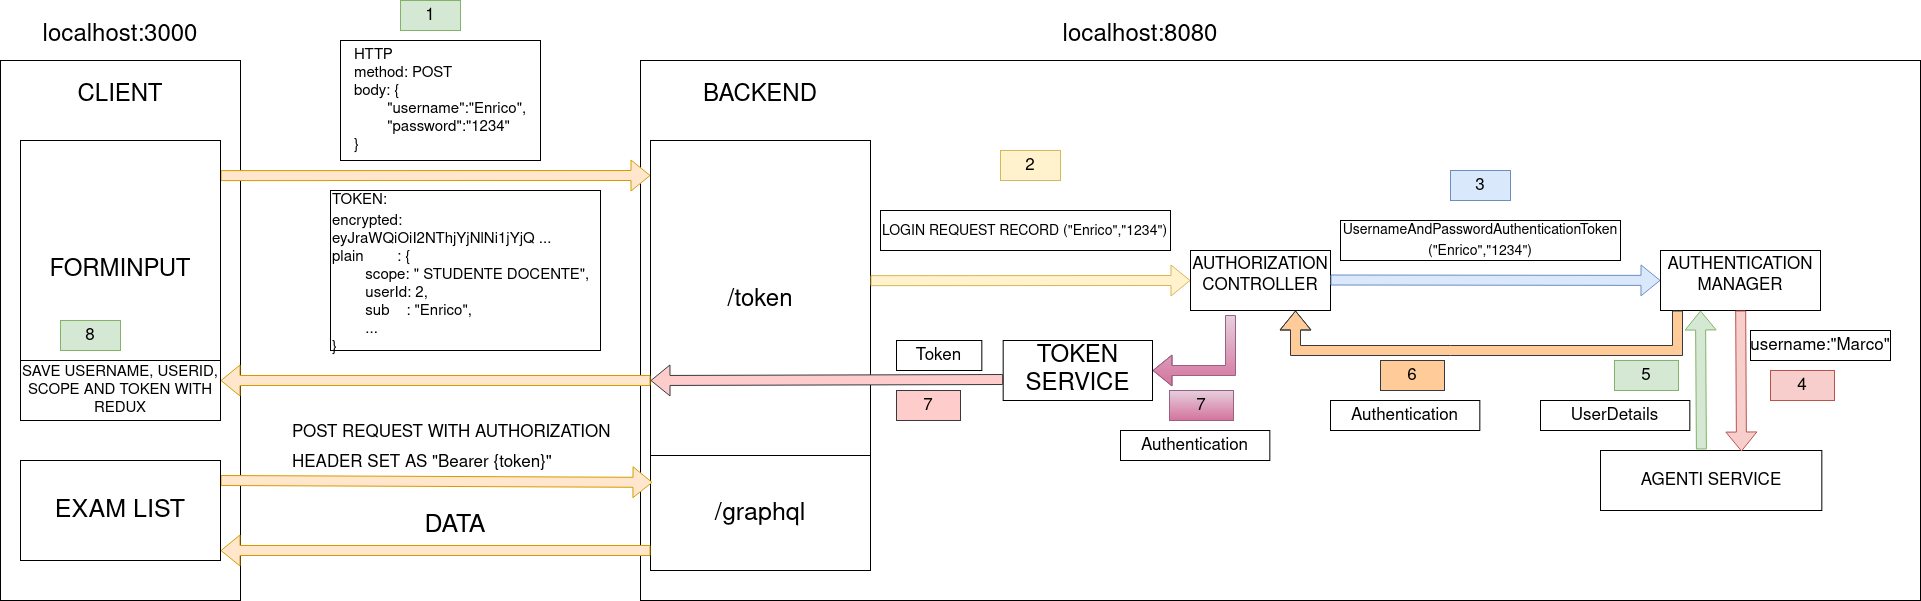

The diagram above was exported from draw.io. Its source (the exported page's mxGraphModel, read from the mxfile embedded in the PNG):
<mxGraphModel dx="1362" dy="795" grid="1" gridSize="10" guides="1" tooltips="1" connect="1" arrows="1" fold="1" page="1" pageScale="1" pageWidth="827" pageHeight="1169" math="0" shadow="0">
  <root>
    <mxCell id="0" />
    <mxCell id="1" parent="0" />
    <mxCell id="vvygB69cENzLo1Y4EzDj-15" value="" style="rounded=0;whiteSpace=wrap;html=1;" parent="1" vertex="1">
      <mxGeometry x="40" y="160" width="240" height="540" as="geometry" />
    </mxCell>
    <mxCell id="vvygB69cENzLo1Y4EzDj-16" value="CLIENT" style="text;html=1;strokeColor=none;fillColor=none;align=center;verticalAlign=middle;whiteSpace=wrap;rounded=0;fontSize=24;" parent="1" vertex="1">
      <mxGeometry x="130" y="180" width="60" height="30" as="geometry" />
    </mxCell>
    <mxCell id="vvygB69cENzLo1Y4EzDj-17" value="" style="rounded=0;whiteSpace=wrap;html=1;" parent="1" vertex="1">
      <mxGeometry x="680" y="160" width="1280" height="540" as="geometry" />
    </mxCell>
    <mxCell id="vvygB69cENzLo1Y4EzDj-56" value="TOKEN SERVICE" style="rounded=0;whiteSpace=wrap;html=1;fontSize=24;" parent="vvygB69cENzLo1Y4EzDj-17" vertex="1">
      <mxGeometry x="362.6666666666667" y="280" width="149.33333333333334" height="60" as="geometry" />
    </mxCell>
    <mxCell id="vvygB69cENzLo1Y4EzDj-57" value="UserDetails" style="text;html=1;strokeColor=default;fillColor=none;align=center;verticalAlign=middle;whiteSpace=wrap;rounded=0;fontSize=17;" parent="vvygB69cENzLo1Y4EzDj-17" vertex="1">
      <mxGeometry x="900.0033333333333" y="340" width="149.33333333333334" height="30" as="geometry" />
    </mxCell>
    <mxCell id="vvygB69cENzLo1Y4EzDj-61" value="Authentication" style="text;html=1;strokeColor=default;fillColor=none;align=center;verticalAlign=middle;whiteSpace=wrap;rounded=0;fontSize=17;" parent="vvygB69cENzLo1Y4EzDj-17" vertex="1">
      <mxGeometry x="690.0033333333333" y="340" width="149.33333333333334" height="30" as="geometry" />
    </mxCell>
    <mxCell id="vvygB69cENzLo1Y4EzDj-62" value="6" style="text;html=1;strokeColor=#36393d;fillColor=#ffcc99;align=center;verticalAlign=middle;whiteSpace=wrap;rounded=0;fontSize=17;" parent="vvygB69cENzLo1Y4EzDj-17" vertex="1">
      <mxGeometry x="740" y="300" width="64.00000000000001" height="30" as="geometry" />
    </mxCell>
    <mxCell id="vvygB69cENzLo1Y4EzDj-64" value="Token" style="text;html=1;strokeColor=default;fillColor=none;align=center;verticalAlign=middle;whiteSpace=wrap;rounded=0;fontSize=17;" parent="vvygB69cENzLo1Y4EzDj-17" vertex="1">
      <mxGeometry x="256.00000000000006" y="280" width="85.33333333333334" height="30" as="geometry" />
    </mxCell>
    <mxCell id="vvygB69cENzLo1Y4EzDj-65" value="7" style="text;html=1;strokeColor=#996185;fillColor=#e6d0de;align=center;verticalAlign=middle;whiteSpace=wrap;rounded=0;fontSize=17;gradientColor=#d5739d;" parent="vvygB69cENzLo1Y4EzDj-17" vertex="1">
      <mxGeometry x="528.9966666666667" y="330" width="64.00000000000001" height="30" as="geometry" />
    </mxCell>
    <mxCell id="vvygB69cENzLo1Y4EzDj-48" value="" style="rounded=0;whiteSpace=wrap;html=1;fontSize=24;" parent="vvygB69cENzLo1Y4EzDj-17" vertex="1">
      <mxGeometry x="960" y="390" width="221.33" height="60" as="geometry" />
    </mxCell>
    <mxCell id="vvygB69cENzLo1Y4EzDj-49" value="AGENTI SERVICE" style="text;html=1;strokeColor=none;fillColor=none;align=center;verticalAlign=middle;whiteSpace=wrap;rounded=0;fontSize=17;" parent="vvygB69cENzLo1Y4EzDj-17" vertex="1">
      <mxGeometry x="974.6633333333334" y="405" width="192" height="30" as="geometry" />
    </mxCell>
    <mxCell id="vvygB69cENzLo1Y4EzDj-53" value="4" style="text;html=1;strokeColor=#b85450;fillColor=#f8cecc;align=center;verticalAlign=middle;whiteSpace=wrap;rounded=0;fontSize=17;" parent="vvygB69cENzLo1Y4EzDj-17" vertex="1">
      <mxGeometry x="1129.9966666666667" y="310" width="64.00000000000001" height="30" as="geometry" />
    </mxCell>
    <mxCell id="vvygB69cENzLo1Y4EzDj-54" value="5" style="text;html=1;strokeColor=#82b366;fillColor=#d5e8d4;align=center;verticalAlign=middle;whiteSpace=wrap;rounded=0;fontSize=17;" parent="vvygB69cENzLo1Y4EzDj-17" vertex="1">
      <mxGeometry x="974.0000000000002" y="300" width="64.00000000000001" height="30" as="geometry" />
    </mxCell>
    <mxCell id="VPzJj3sB5D-ahV_7xsxk-1" value="" style="shape=flexArrow;endArrow=classic;html=1;rounded=0;fontSize=14;fillColor=#e6d0de;strokeColor=#996185;entryX=1;entryY=0.5;entryDx=0;entryDy=0;gradientColor=#d5739d;" edge="1" parent="vvygB69cENzLo1Y4EzDj-17" target="vvygB69cENzLo1Y4EzDj-56">
      <mxGeometry width="50" height="50" relative="1" as="geometry">
        <mxPoint x="590.0031744825164" y="254.49" as="sourcePoint" />
        <mxPoint x="590.8172100000002" y="395.51" as="targetPoint" />
        <Array as="points">
          <mxPoint x="590" y="310" />
        </Array>
      </mxGeometry>
    </mxCell>
    <mxCell id="VPzJj3sB5D-ahV_7xsxk-2" value="Authentication" style="text;html=1;strokeColor=default;fillColor=none;align=center;verticalAlign=middle;whiteSpace=wrap;rounded=0;fontSize=17;" vertex="1" parent="vvygB69cENzLo1Y4EzDj-17">
      <mxGeometry x="480.00333333333333" y="370" width="149.33333333333334" height="30" as="geometry" />
    </mxCell>
    <mxCell id="VPzJj3sB5D-ahV_7xsxk-3" value="7" style="text;html=1;strokeColor=#36393d;fillColor=#ffcccc;align=center;verticalAlign=middle;whiteSpace=wrap;rounded=0;fontSize=17;" vertex="1" parent="vvygB69cENzLo1Y4EzDj-17">
      <mxGeometry x="255.99666666666667" y="330" width="64.00000000000001" height="30" as="geometry" />
    </mxCell>
    <mxCell id="vvygB69cENzLo1Y4EzDj-18" value="BACKEND" style="text;html=1;strokeColor=none;fillColor=none;align=center;verticalAlign=middle;whiteSpace=wrap;rounded=0;fontSize=24;" parent="1" vertex="1">
      <mxGeometry x="770" y="180" width="60" height="30" as="geometry" />
    </mxCell>
    <mxCell id="vvygB69cENzLo1Y4EzDj-19" value="/token" style="rounded=0;whiteSpace=wrap;html=1;fontSize=24;" parent="1" vertex="1">
      <mxGeometry x="690" y="240" width="220" height="320" as="geometry" />
    </mxCell>
    <mxCell id="vvygB69cENzLo1Y4EzDj-20" value="" style="shape=flexArrow;endArrow=classic;html=1;rounded=0;fontSize=24;fillColor=#ffe6cc;strokeColor=#d79b00;exitX=1;exitY=0.135;exitDx=0;exitDy=0;exitPerimeter=0;" parent="1" source="vvygB69cENzLo1Y4EzDj-24" edge="1">
      <mxGeometry width="50" height="50" relative="1" as="geometry">
        <mxPoint x="260" y="274" as="sourcePoint" />
        <mxPoint x="690" y="275" as="targetPoint" />
      </mxGeometry>
    </mxCell>
    <mxCell id="vvygB69cENzLo1Y4EzDj-21" value="&lt;div style=&quot;font-size: 15px;&quot; align=&quot;left&quot;&gt;&lt;font style=&quot;font-size: 15px;&quot;&gt;HTTP&lt;br&gt;&lt;/font&gt;&lt;/div&gt;&lt;div style=&quot;font-size: 15px;&quot; align=&quot;left&quot;&gt;&lt;font style=&quot;font-size: 15px;&quot;&gt;method: POST&lt;/font&gt;&lt;/div&gt;&lt;div style=&quot;font-size: 15px;&quot; align=&quot;left&quot;&gt;&lt;font style=&quot;font-size: 15px;&quot;&gt;body: {&lt;/font&gt;&lt;/div&gt;&lt;div style=&quot;font-size: 15px;&quot; align=&quot;left&quot;&gt;&lt;font style=&quot;font-size: 15px;&quot;&gt;&lt;span style=&quot;white-space: pre;&quot;&gt;&#09;&lt;/span&gt;&quot;username&quot;:&quot;Enrico&quot;,&lt;/font&gt;&lt;/div&gt;&lt;div style=&quot;font-size: 15px;&quot; align=&quot;left&quot;&gt;&lt;font style=&quot;font-size: 15px;&quot;&gt;&lt;span style=&quot;white-space: pre;&quot;&gt;&#09;&lt;/span&gt;&quot;password&quot;:&quot;1234&quot; &lt;br&gt;&lt;/font&gt;&lt;/div&gt;&lt;div style=&quot;font-size: 15px;&quot; align=&quot;left&quot;&gt;&lt;font style=&quot;font-size: 15px;&quot;&gt;&lt;font style=&quot;font-size: 15px;&quot;&gt;}&lt;/font&gt;&lt;br&gt;&lt;/font&gt;&lt;/div&gt;" style="text;html=1;strokeColor=default;fillColor=none;align=center;verticalAlign=middle;whiteSpace=wrap;rounded=0;fontSize=24;" parent="1" vertex="1">
      <mxGeometry x="380" y="140" width="200" height="120" as="geometry" />
    </mxCell>
    <mxCell id="vvygB69cENzLo1Y4EzDj-22" value="localhost:3000" style="text;html=1;strokeColor=none;fillColor=none;align=center;verticalAlign=middle;whiteSpace=wrap;rounded=0;fontSize=24;" parent="1" vertex="1">
      <mxGeometry x="130" y="120" width="60" height="30" as="geometry" />
    </mxCell>
    <mxCell id="vvygB69cENzLo1Y4EzDj-23" value="localhost:8080" style="text;html=1;strokeColor=none;fillColor=none;align=center;verticalAlign=middle;whiteSpace=wrap;rounded=0;fontSize=24;" parent="1" vertex="1">
      <mxGeometry x="1150" y="120" width="60" height="30" as="geometry" />
    </mxCell>
    <mxCell id="vvygB69cENzLo1Y4EzDj-24" value="FORMINPUT" style="rounded=0;whiteSpace=wrap;html=1;fontSize=24;" parent="1" vertex="1">
      <mxGeometry x="60" y="240" width="200" height="260" as="geometry" />
    </mxCell>
    <mxCell id="vvygB69cENzLo1Y4EzDj-25" value="" style="shape=flexArrow;endArrow=classic;html=1;rounded=0;fontSize=24;exitX=1;exitY=0.5;exitDx=0;exitDy=0;fillColor=#ffe6cc;strokeColor=#d79b00;" parent="1" edge="1">
      <mxGeometry width="50" height="50" relative="1" as="geometry">
        <mxPoint x="690" y="480" as="sourcePoint" />
        <mxPoint x="260" y="480" as="targetPoint" />
      </mxGeometry>
    </mxCell>
    <mxCell id="vvygB69cENzLo1Y4EzDj-27" value="&lt;div align=&quot;left&quot;&gt;&lt;font style=&quot;font-size: 15px;&quot;&gt;TOKEN:&lt;/font&gt;&lt;/div&gt;&lt;div style=&quot;font-size: 15px;&quot; align=&quot;left&quot;&gt;&lt;font style=&quot;font-size: 15px;&quot;&gt;&lt;span style=&quot;&quot;&gt;&#09;&lt;/span&gt;&lt;span style=&quot;&quot;&gt;&#09;&lt;/span&gt;encrypted: &lt;/font&gt;eyJraWQiOiI2NThjYjNlNi1jYjQ ...&lt;/div&gt;&lt;div style=&quot;font-size: 15px;&quot; align=&quot;left&quot;&gt;&lt;span style=&quot;&quot;&gt;&#09;&lt;/span&gt;plain&amp;nbsp;&amp;nbsp;&amp;nbsp;&amp;nbsp;&amp;nbsp;&amp;nbsp;&amp;nbsp; : {&lt;/div&gt;&lt;div style=&quot;font-size: 15px;&quot; align=&quot;left&quot;&gt;&lt;span style=&quot;&quot;&gt;&#09;&lt;/span&gt;&lt;span style=&quot;white-space: pre;&quot;&gt;&#09;&lt;/span&gt;scope: &quot; STUDENTE DOCENTE&quot;,&lt;/div&gt;&lt;div style=&quot;font-size: 15px;&quot; align=&quot;left&quot;&gt;&lt;span style=&quot;white-space: pre;&quot;&gt;&#09;&lt;/span&gt;userId: 2,&lt;/div&gt;&lt;div style=&quot;font-size: 15px;&quot; align=&quot;left&quot;&gt;&lt;span style=&quot;white-space: pre;&quot;&gt;&#09;&lt;/span&gt;sub&amp;nbsp;&amp;nbsp;&amp;nbsp; : &quot;Enrico&quot;,&lt;/div&gt;&lt;div style=&quot;font-size: 15px;&quot; align=&quot;left&quot;&gt;&lt;span style=&quot;white-space: pre;&quot;&gt;&#09;&lt;/span&gt;...&lt;br&gt;&lt;/div&gt;&lt;div style=&quot;font-size: 15px;&quot; align=&quot;left&quot;&gt;&lt;span style=&quot;&quot;&gt;&#09;&lt;/span&gt;}&lt;br&gt;&lt;/div&gt;" style="text;html=1;strokeColor=default;fillColor=none;align=left;verticalAlign=middle;whiteSpace=wrap;rounded=0;fontSize=24;" parent="1" vertex="1">
      <mxGeometry x="370" y="290" width="270" height="160" as="geometry" />
    </mxCell>
    <mxCell id="vvygB69cENzLo1Y4EzDj-28" value="SAVE USERNAME, USERID, SCOPE AND TOKEN WITH REDUX" style="rounded=0;whiteSpace=wrap;html=1;strokeColor=default;fontSize=15;" parent="1" vertex="1">
      <mxGeometry x="60" y="460" width="200" height="60" as="geometry" />
    </mxCell>
    <mxCell id="vvygB69cENzLo1Y4EzDj-30" value="&lt;font style=&quot;font-size: 25px;&quot;&gt;/graphql&lt;/font&gt;" style="rounded=0;whiteSpace=wrap;html=1;strokeColor=default;fontSize=15;" parent="1" vertex="1">
      <mxGeometry x="690" y="555" width="220" height="115" as="geometry" />
    </mxCell>
    <mxCell id="vvygB69cENzLo1Y4EzDj-31" value="" style="shape=flexArrow;endArrow=classic;html=1;rounded=0;fontSize=24;fillColor=#ffe6cc;strokeColor=#d79b00;entryX=0.009;entryY=0.132;entryDx=0;entryDy=0;entryPerimeter=0;exitX=1;exitY=0.135;exitDx=0;exitDy=0;exitPerimeter=0;" parent="1" edge="1">
      <mxGeometry width="50" height="50" relative="1" as="geometry">
        <mxPoint x="260" y="579.9999999999999" as="sourcePoint" />
        <mxPoint x="691.98" y="581.86" as="targetPoint" />
      </mxGeometry>
    </mxCell>
    <mxCell id="vvygB69cENzLo1Y4EzDj-32" value="" style="shape=flexArrow;endArrow=classic;html=1;rounded=0;fontSize=24;exitX=1;exitY=0.5;exitDx=0;exitDy=0;fillColor=#ffe6cc;strokeColor=#d79b00;" parent="1" edge="1">
      <mxGeometry width="50" height="50" relative="1" as="geometry">
        <mxPoint x="690" y="650" as="sourcePoint" />
        <mxPoint x="260" y="650" as="targetPoint" />
      </mxGeometry>
    </mxCell>
    <mxCell id="vvygB69cENzLo1Y4EzDj-33" value="EXAM LIST" style="rounded=0;whiteSpace=wrap;html=1;strokeColor=default;fontSize=25;" parent="1" vertex="1">
      <mxGeometry x="60" y="560" width="200" height="100" as="geometry" />
    </mxCell>
    <mxCell id="vvygB69cENzLo1Y4EzDj-34" value="&lt;div align=&quot;left&quot;&gt;&lt;font style=&quot;font-size: 17px;&quot;&gt;POST REQUEST WITH AUTHORIZATION HEADER SET AS &quot;Bearer {token}&quot;&lt;/font&gt;&lt;br&gt;&lt;/div&gt;" style="text;html=1;strokeColor=none;fillColor=none;align=left;verticalAlign=middle;whiteSpace=wrap;rounded=0;fontSize=25;" parent="1" vertex="1">
      <mxGeometry x="330" y="530" width="330" height="30" as="geometry" />
    </mxCell>
    <mxCell id="vvygB69cENzLo1Y4EzDj-35" value="&lt;div align=&quot;center&quot;&gt;DATA&lt;/div&gt;" style="text;html=1;strokeColor=none;fillColor=none;align=center;verticalAlign=middle;whiteSpace=wrap;rounded=0;fontSize=25;" parent="1" vertex="1">
      <mxGeometry x="330" y="610" width="330" height="30" as="geometry" />
    </mxCell>
    <mxCell id="vvygB69cENzLo1Y4EzDj-36" value="1" style="text;html=1;strokeColor=#82b366;fillColor=#d5e8d4;align=center;verticalAlign=middle;whiteSpace=wrap;rounded=0;fontSize=17;" parent="1" vertex="1">
      <mxGeometry x="440" y="100" width="60" height="30" as="geometry" />
    </mxCell>
    <mxCell id="vvygB69cENzLo1Y4EzDj-38" value="" style="rounded=0;whiteSpace=wrap;html=1;fontSize=24;" parent="1" vertex="1">
      <mxGeometry x="1230" y="350" width="140" height="60" as="geometry" />
    </mxCell>
    <mxCell id="vvygB69cENzLo1Y4EzDj-39" value="AUTHORIZATION CONTROLLER" style="text;html=1;strokeColor=none;fillColor=none;align=center;verticalAlign=middle;whiteSpace=wrap;rounded=0;fontSize=17;" parent="1" vertex="1">
      <mxGeometry x="1210" y="360" width="180" height="30" as="geometry" />
    </mxCell>
    <mxCell id="vvygB69cENzLo1Y4EzDj-40" value="&lt;font style=&quot;font-size: 14px;&quot;&gt;LOGIN REQUEST RECORD (&quot;Enrico&quot;,&quot;1234&quot;)&lt;/font&gt;" style="text;html=1;strokeColor=default;fillColor=none;align=left;verticalAlign=middle;whiteSpace=wrap;rounded=0;fontSize=17;" parent="1" vertex="1">
      <mxGeometry x="920" y="310" width="290" height="40" as="geometry" />
    </mxCell>
    <mxCell id="vvygB69cENzLo1Y4EzDj-41" value="" style="shape=flexArrow;endArrow=classic;html=1;rounded=0;fontSize=14;entryX=0;entryY=0.5;entryDx=0;entryDy=0;exitX=1;exitY=0.438;exitDx=0;exitDy=0;fillColor=#fff2cc;strokeColor=#d6b656;exitPerimeter=0;" parent="1" source="vvygB69cENzLo1Y4EzDj-19" target="vvygB69cENzLo1Y4EzDj-38" edge="1">
      <mxGeometry width="50" height="50" relative="1" as="geometry">
        <mxPoint x="910" y="440" as="sourcePoint" />
        <mxPoint x="960" y="390" as="targetPoint" />
      </mxGeometry>
    </mxCell>
    <mxCell id="vvygB69cENzLo1Y4EzDj-42" value="2" style="text;html=1;strokeColor=#d6b656;fillColor=#fff2cc;align=center;verticalAlign=middle;whiteSpace=wrap;rounded=0;fontSize=17;" parent="1" vertex="1">
      <mxGeometry x="1040" y="250" width="60" height="30" as="geometry" />
    </mxCell>
    <mxCell id="vvygB69cENzLo1Y4EzDj-43" value="" style="rounded=0;whiteSpace=wrap;html=1;fontSize=24;" parent="1" vertex="1">
      <mxGeometry x="1700" y="350" width="160" height="60" as="geometry" />
    </mxCell>
    <mxCell id="vvygB69cENzLo1Y4EzDj-44" value="" style="shape=flexArrow;endArrow=classic;html=1;rounded=0;fontSize=14;exitX=1;exitY=0.5;exitDx=0;exitDy=0;fillColor=#dae8fc;strokeColor=#6c8ebf;" parent="1" target="vvygB69cENzLo1Y4EzDj-43" edge="1">
      <mxGeometry width="50" height="50" relative="1" as="geometry">
        <mxPoint x="1370" y="379.5" as="sourcePoint" />
        <mxPoint x="1630" y="380" as="targetPoint" />
      </mxGeometry>
    </mxCell>
    <mxCell id="vvygB69cENzLo1Y4EzDj-45" value="AUTHENTICATION MANAGER" style="text;html=1;strokeColor=none;fillColor=none;align=center;verticalAlign=middle;whiteSpace=wrap;rounded=0;fontSize=17;" parent="1" vertex="1">
      <mxGeometry x="1690" y="360" width="180" height="30" as="geometry" />
    </mxCell>
    <mxCell id="vvygB69cENzLo1Y4EzDj-46" value="&lt;div align=&quot;center&quot;&gt;&lt;font style=&quot;font-size: 14px;&quot;&gt;UsernameAndPasswordAuthenticationToken (&quot;Enrico&quot;,&quot;1234&quot;)&lt;/font&gt;&lt;/div&gt;" style="text;html=1;strokeColor=default;fillColor=none;align=center;verticalAlign=middle;whiteSpace=wrap;rounded=0;fontSize=17;" parent="1" vertex="1">
      <mxGeometry x="1380" y="320" width="280" height="40" as="geometry" />
    </mxCell>
    <mxCell id="vvygB69cENzLo1Y4EzDj-47" value="3" style="text;html=1;strokeColor=#6c8ebf;fillColor=#dae8fc;align=center;verticalAlign=middle;whiteSpace=wrap;rounded=0;fontSize=17;" parent="1" vertex="1">
      <mxGeometry x="1490" y="270" width="60" height="30" as="geometry" />
    </mxCell>
    <mxCell id="vvygB69cENzLo1Y4EzDj-50" value="" style="shape=flexArrow;endArrow=classic;html=1;rounded=0;fontSize=14;fillColor=#f8cecc;strokeColor=#b85450;entryX=0.637;entryY=0.017;entryDx=0;entryDy=0;entryPerimeter=0;" parent="1" source="vvygB69cENzLo1Y4EzDj-43" target="vvygB69cENzLo1Y4EzDj-48" edge="1">
      <mxGeometry width="50" height="50" relative="1" as="geometry">
        <mxPoint x="1380" y="389.5" as="sourcePoint" />
        <mxPoint x="1780" y="540" as="targetPoint" />
      </mxGeometry>
    </mxCell>
    <mxCell id="vvygB69cENzLo1Y4EzDj-55" value="" style="shape=flexArrow;endArrow=classic;html=1;rounded=0;fontSize=14;fillColor=#ffcc99;strokeColor=#36393d;entryX=0.75;entryY=1;entryDx=0;entryDy=0;" parent="1" target="vvygB69cENzLo1Y4EzDj-38" edge="1">
      <mxGeometry width="50" height="50" relative="1" as="geometry">
        <mxPoint x="1717" y="410" as="sourcePoint" />
        <mxPoint x="1710" y="389.90243902439033" as="targetPoint" />
        <Array as="points">
          <mxPoint x="1717" y="450" />
          <mxPoint x="1490" y="450" />
          <mxPoint x="1335" y="450" />
        </Array>
      </mxGeometry>
    </mxCell>
    <mxCell id="vvygB69cENzLo1Y4EzDj-63" value="" style="shape=flexArrow;endArrow=classic;html=1;rounded=0;fontSize=14;exitX=0;exitY=0.65;exitDx=0;exitDy=0;fillColor=#ffcccc;strokeColor=#36393d;entryX=0;entryY=0.75;entryDx=0;entryDy=0;exitPerimeter=0;" parent="1" source="vvygB69cENzLo1Y4EzDj-56" target="vvygB69cENzLo1Y4EzDj-19" edge="1">
      <mxGeometry width="50" height="50" relative="1" as="geometry">
        <mxPoint x="920" y="390.1600000000001" as="sourcePoint" />
        <mxPoint x="910" y="470" as="targetPoint" />
      </mxGeometry>
    </mxCell>
    <mxCell id="vvygB69cENzLo1Y4EzDj-66" value="8" style="text;html=1;strokeColor=#82b366;fillColor=#d5e8d4;align=center;verticalAlign=middle;whiteSpace=wrap;rounded=0;fontSize=17;" parent="1" vertex="1">
      <mxGeometry x="100" y="420" width="60" height="30" as="geometry" />
    </mxCell>
    <mxCell id="VgLWI61qq8ZifqIvdi4h-13" value="username:&quot;Marco&quot;" style="text;html=1;strokeColor=default;fillColor=none;align=center;verticalAlign=middle;whiteSpace=wrap;rounded=0;fontSize=17;" parent="1" vertex="1">
      <mxGeometry x="1790" y="430" width="140" height="30" as="geometry" />
    </mxCell>
    <mxCell id="VgLWI61qq8ZifqIvdi4h-14" value="" style="shape=flexArrow;endArrow=classic;html=1;rounded=0;fontSize=14;fillColor=#d5e8d4;strokeColor=#82b366;entryX=0.25;entryY=1;entryDx=0;entryDy=0;exitX=0.456;exitY=-0.017;exitDx=0;exitDy=0;exitPerimeter=0;" parent="1" source="vvygB69cENzLo1Y4EzDj-48" target="vvygB69cENzLo1Y4EzDj-43" edge="1">
      <mxGeometry width="50" height="50" relative="1" as="geometry">
        <mxPoint x="1790.9872100000002" y="561.02" as="sourcePoint" />
        <mxPoint x="1790.1731744825165" y="420" as="targetPoint" />
      </mxGeometry>
    </mxCell>
  </root>
</mxGraphModel>